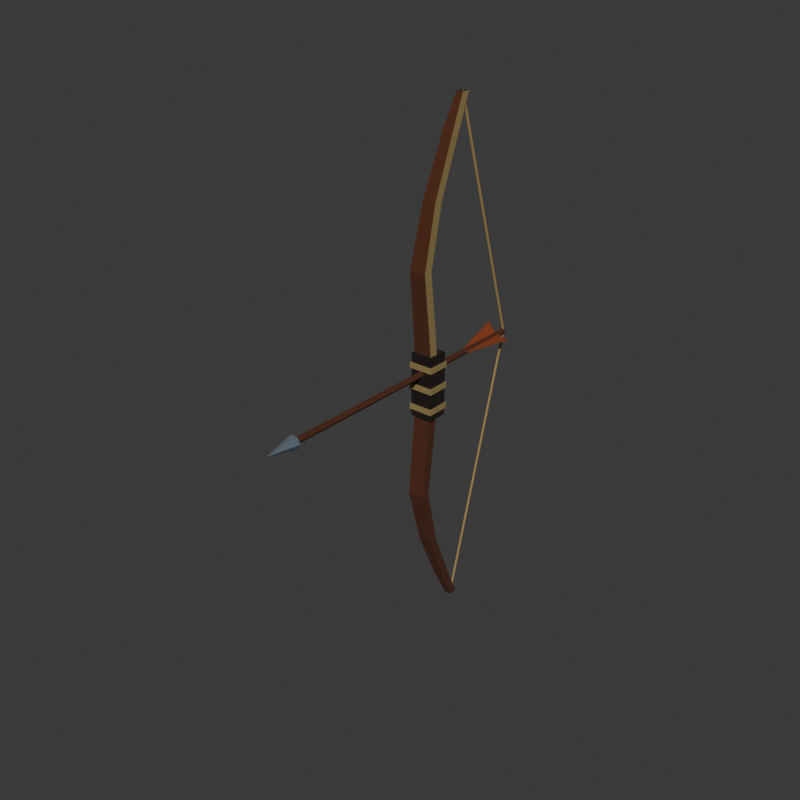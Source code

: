 # Source: bow.blend  (saved by Blender 5.2.44; exported with 4.5.12 LTS)
import bpy
from mathutils import Matrix  # noqa: F401  (used for matrix-valued properties, if any)

bpy.ops.wm.read_factory_settings(use_empty=True)
scene = bpy.context.scene
scene.name = 'Humanoid'

# ---- collections
col_collection = bpy.data.collections.new('Collection'); scene.collection.children.link(col_collection)
col_wardrobe = bpy.data.collections.new('Wardrobe'); scene.collection.children.link(col_wardrobe)

# ---- materials (node trees are filled in below, after node groups)
mat_bowpalette = bpy.data.materials.new('BowPalette')

# ---- material node trees
mat_bowpalette.use_nodes = True; mat_bowpalette.node_tree.nodes.clear()
_N = mat_bowpalette.node_tree.nodes; _L = mat_bowpalette.node_tree.links
n0 = _N.new('ShaderNodeBsdfPrincipled'); n0.name = 'Principled BSDF'; n0.location = (-200, 100)
n0.inputs[2].default_value = 1.0
n0.inputs[10].default_value = 0.005
n1 = _N.new('ShaderNodeOutputMaterial'); n1.name = 'Material Output'; n1.location = (200, 100)
n2 = _N.new('ShaderNodeVertexColor'); n2.name = 'Color Attribute'; n2.location = (0, 0)
n2.layer_name = 'Col'
_L.new(n0.outputs[0], n1.inputs[0])
_L.new(n2.outputs[0], n0.inputs[0])
n1.is_active_output = True

# ---- world
world_world = bpy.data.worlds.new('World'); scene.world = world_world
world_world.use_nodes = True; world_world.node_tree.nodes.clear()
_N = world_world.node_tree.nodes; _L = world_world.node_tree.links
n0 = _N.new('ShaderNodeOutputWorld'); n0.name = 'World Output'; n0.location = (200, 100)
n1 = _N.new('ShaderNodeBackground'); n1.name = 'Background'; n1.location = (-200, 100)
n1.inputs[0].default_value = (0.05088, 0.05088, 0.05088, 1.0)
_L.new(n1.outputs[0], n0.inputs[0])
n0.is_active_output = True
world_world.color = (0.05088, 0.05088, 0.05088)
world_world.sun_shadow_jitter_overblur = 0.0

# ---- meshes
me_bowupper = bpy.data.meshes.new('BowUpper')
me_bowupper.from_pydata([(-0.025, 0.012, 0.0), (0.025, 0.012, 0.0), (0.025, -0.012, 0.0), (-0.025, -0.012, 0.0), (-0.024, -0.001, 0.14), (0.024, -0.001, 0.14), (0.024, -0.025, 0.14), (-0.024, -0.025, 0.14), (-0.022, -0.018, 0.3), (0.022, -0.018, 0.3), (0.022, -0.042, 0.3), (-0.022, -0.042, 0.3), (-0.018, 0.022, 0.46), (0.018, 0.022, 0.46), (0.018, -0.002, 0.46), (-0.018, -0.002, 0.46), (-0.014, 0.087, 0.61), (0.014, 0.087, 0.61), (0.014, 0.063, 0.61), (-0.014, 0.063, 0.61), (-0.009, 0.127, 0.69), (0.009, 0.127, 0.69), (0.009, 0.103, 0.69), (-0.009, 0.103, 0.69)], [], [(3, 0, 1, 2), (20, 23, 22, 21), (0, 4, 5, 1), (1, 5, 6, 2), (2, 6, 7, 3), (3, 7, 4, 0), (4, 8, 9, 5), (5, 9, 10, 6), (6, 10, 11, 7), (7, 11, 8, 4), (8, 12, 13, 9), (9, 13, 14, 10), (10, 14, 15, 11), (11, 15, 12, 8), (12, 16, 17, 13), (13, 17, 18, 14), (14, 18, 19, 15), (15, 19, 16, 12), (16, 20, 21, 17), (17, 21, 22, 18), (18, 22, 23, 19), (19, 23, 20, 16)])
_ca = me_bowupper.color_attributes.new('Col', 'BYTE_COLOR', 'CORNER')
_ca.data.foreach_set('color', [0.07819, 0.01938, 0.003677, 1.0, 0.07819, 0.01938, 0.003677, 1.0, 0.07819, 0.01938, 0.003677, 1.0, 0.07819, 0.01938, 0.003677, 1.0, 0.02217, 0.005605, 0.001821, 1.0, 0.02217, 0.005605, 0.001821, 1.0, 0.02217, 0.005605, 0.001821, 1.0, 0.02217, 0.005605, 0.001821, 1.0, 0.07819, 0.01938, 0.003677, 1.0, 0.07819, 0.01938, 0.003677, 1.0, 0.07819, 0.01938, 0.003677, 1.0, 0.07819, 0.01938, 0.003677, 1.0, 0.2831, 0.2051, 0.07421, 1.0, 0.2831, 0.2051, 0.07421, 1.0, 0.2831, 0.2051, 0.07421, 1.0, 0.2831, 0.2051, 0.07421, 1.0, 0.07819, 0.01938, 0.003677, 1.0, 0.07819, 0.01938, 0.003677, 1.0, 0.07819, 0.01938, 0.003677, 1.0, 0.07819, 0.01938, 0.003677, 1.0, 0.02217, 0.005605, 0.001821, 1.0, 0.02217, 0.005605, 0.001821, 1.0, 0.02217, 0.005605, 0.001821, 1.0, 0.02217, 0.005605, 0.001821, 1.0, 0.07819, 0.01938, 0.003677, 1.0, 0.07819, 0.01938, 0.003677, 1.0, 0.07819, 0.01938, 0.003677, 1.0, 0.07819, 0.01938, 0.003677, 1.0, 0.2831, 0.2051, 0.07421, 1.0, 0.2831, 0.2051, 0.07421, 1.0, 0.2831, 0.2051, 0.07421, 1.0, 0.2831, 0.2051, 0.07421, 1.0, 0.07819, 0.01938, 0.003677, 1.0, 0.07819, 0.01938, 0.003677, 1.0, 0.07819, 0.01938, 0.003677, 1.0, 0.07819, 0.01938, 0.003677, 1.0, 0.02217, 0.005605, 0.001821, 1.0, 0.02217, 0.005605, 0.001821, 1.0, 0.02217, 0.005605, 0.001821, 1.0, 0.02217, 0.005605, 0.001821, 1.0, 0.07819, 0.01938, 0.003677, 1.0, 0.07819, 0.01938, 0.003677, 1.0, 0.07819, 0.01938, 0.003677, 1.0, 0.07819, 0.01938, 0.003677, 1.0, 0.2831, 0.2051, 0.07421, 1.0, 0.2831, 0.2051, 0.07421, 1.0, 0.2831, 0.2051, 0.07421, 1.0, 0.2831, 0.2051, 0.07421, 1.0, 0.07819, 0.01938, 0.003677, 1.0, 0.07819, 0.01938, 0.003677, 1.0, 0.07819, 0.01938, 0.003677, 1.0, 0.07819, 0.01938, 0.003677, 1.0, 0.02217, 0.005605, 0.001821, 1.0, 0.02217, 0.005605, 0.001821, 1.0, 0.02217, 0.005605, 0.001821, 1.0, 0.02217, 0.005605, 0.001821, 1.0, 0.07819, 0.01938, 0.003677, 1.0, 0.07819, 0.01938, 0.003677, 1.0, 0.07819, 0.01938, 0.003677, 1.0, 0.07819, 0.01938, 0.003677, 1.0, 0.2831, 0.2051, 0.07421, 1.0, 0.2831, 0.2051, 0.07421, 1.0, 0.2831, 0.2051, 0.07421, 1.0, 0.2831, 0.2051, 0.07421, 1.0, 0.07819, 0.01938, 0.003677, 1.0, 0.07819, 0.01938, 0.003677, 1.0, 0.07819, 0.01938, 0.003677, 1.0, 0.07819, 0.01938, 0.003677, 1.0, 0.02217, 0.005605, 0.001821, 1.0, 0.02217, 0.005605, 0.001821, 1.0, 0.02217, 0.005605, 0.001821, 1.0, 0.02217, 0.005605, 0.001821, 1.0, 0.07819, 0.01938, 0.003677, 1.0, 0.07819, 0.01938, 0.003677, 1.0, 0.07819, 0.01938, 0.003677, 1.0, 0.07819, 0.01938, 0.003677, 1.0, 0.2831, 0.2051, 0.07421, 1.0, 0.2831, 0.2051, 0.07421, 1.0, 0.2831, 0.2051, 0.07421, 1.0, 0.2831, 0.2051, 0.07421, 1.0, 0.07819, 0.01938, 0.003677, 1.0, 0.07819, 0.01938, 0.003677, 1.0, 0.07819, 0.01938, 0.003677, 1.0, 0.07819, 0.01938, 0.003677, 1.0, 0.02217, 0.005605, 0.001821, 1.0, 0.02217, 0.005605, 0.001821, 1.0, 0.02217, 0.005605, 0.001821, 1.0, 0.02217, 0.005605, 0.001821, 1.0])
me_bowupper.materials.append(mat_bowpalette)
me_bowupper.update()
me_bowlower = bpy.data.meshes.new('BowLower')
me_bowlower.from_pydata([(-0.025, 0.012, 0.0), (0.025, 0.012, 0.0), (0.025, -0.012, 0.0), (-0.025, -0.012, 0.0), (-0.024, -0.001, -0.14), (0.024, -0.001, -0.14), (0.024, -0.025, -0.14), (-0.024, -0.025, -0.14), (-0.022, -0.018, -0.3), (0.022, -0.018, -0.3), (0.022, -0.042, -0.3), (-0.022, -0.042, -0.3), (-0.018, 0.022, -0.46), (0.018, 0.022, -0.46), (0.018, -0.002, -0.46), (-0.018, -0.002, -0.46), (-0.014, 0.087, -0.61), (0.014, 0.087, -0.61), (0.014, 0.063, -0.61), (-0.014, 0.063, -0.61), (-0.009, 0.127, -0.69), (0.009, 0.127, -0.69), (0.009, 0.103, -0.69), (-0.009, 0.103, -0.69)], [], [(3, 2, 1, 0), (20, 21, 22, 23), (0, 1, 5, 4), (1, 2, 6, 5), (2, 3, 7, 6), (3, 0, 4, 7), (4, 5, 9, 8), (5, 6, 10, 9), (6, 7, 11, 10), (7, 4, 8, 11), (8, 9, 13, 12), (9, 10, 14, 13), (10, 11, 15, 14), (11, 8, 12, 15), (12, 13, 17, 16), (13, 14, 18, 17), (14, 15, 19, 18), (15, 12, 16, 19), (16, 17, 21, 20), (17, 18, 22, 21), (18, 19, 23, 22), (19, 16, 20, 23)])
_ca = me_bowlower.color_attributes.new('Col', 'BYTE_COLOR', 'CORNER')
_ca.data.foreach_set('color', [0.07819, 0.01938, 0.003677, 1.0, 0.07819, 0.01938, 0.003677, 1.0, 0.07819, 0.01938, 0.003677, 1.0, 0.07819, 0.01938, 0.003677, 1.0, 0.02217, 0.005605, 0.001821, 1.0, 0.02217, 0.005605, 0.001821, 1.0, 0.02217, 0.005605, 0.001821, 1.0, 0.02217, 0.005605, 0.001821, 1.0, 0.07819, 0.01938, 0.003677, 1.0, 0.07819, 0.01938, 0.003677, 1.0, 0.07819, 0.01938, 0.003677, 1.0, 0.07819, 0.01938, 0.003677, 1.0, 0.07819, 0.01938, 0.003677, 1.0, 0.07819, 0.01938, 0.003677, 1.0, 0.07819, 0.01938, 0.003677, 1.0, 0.07819, 0.01938, 0.003677, 1.0, 0.07819, 0.01938, 0.003677, 1.0, 0.07819, 0.01938, 0.003677, 1.0, 0.07819, 0.01938, 0.003677, 1.0, 0.07819, 0.01938, 0.003677, 1.0, 0.02217, 0.005605, 0.001821, 1.0, 0.02217, 0.005605, 0.001821, 1.0, 0.02217, 0.005605, 0.001821, 1.0, 0.02217, 0.005605, 0.001821, 1.0, 0.07819, 0.01938, 0.003677, 1.0, 0.07819, 0.01938, 0.003677, 1.0, 0.07819, 0.01938, 0.003677, 1.0, 0.07819, 0.01938, 0.003677, 1.0, 0.07819, 0.01938, 0.003677, 1.0, 0.07819, 0.01938, 0.003677, 1.0, 0.07819, 0.01938, 0.003677, 1.0, 0.07819, 0.01938, 0.003677, 1.0, 0.07819, 0.01938, 0.003677, 1.0, 0.07819, 0.01938, 0.003677, 1.0, 0.07819, 0.01938, 0.003677, 1.0, 0.07819, 0.01938, 0.003677, 1.0, 0.02217, 0.005605, 0.001821, 1.0, 0.02217, 0.005605, 0.001821, 1.0, 0.02217, 0.005605, 0.001821, 1.0, 0.02217, 0.005605, 0.001821, 1.0, 0.07819, 0.01938, 0.003677, 1.0, 0.07819, 0.01938, 0.003677, 1.0, 0.07819, 0.01938, 0.003677, 1.0, 0.07819, 0.01938, 0.003677, 1.0, 0.07819, 0.01938, 0.003677, 1.0, 0.07819, 0.01938, 0.003677, 1.0, 0.07819, 0.01938, 0.003677, 1.0, 0.07819, 0.01938, 0.003677, 1.0, 0.07819, 0.01938, 0.003677, 1.0, 0.07819, 0.01938, 0.003677, 1.0, 0.07819, 0.01938, 0.003677, 1.0, 0.07819, 0.01938, 0.003677, 1.0, 0.02217, 0.005605, 0.001821, 1.0, 0.02217, 0.005605, 0.001821, 1.0, 0.02217, 0.005605, 0.001821, 1.0, 0.02217, 0.005605, 0.001821, 1.0, 0.07819, 0.01938, 0.003677, 1.0, 0.07819, 0.01938, 0.003677, 1.0, 0.07819, 0.01938, 0.003677, 1.0, 0.07819, 0.01938, 0.003677, 1.0, 0.07819, 0.01938, 0.003677, 1.0, 0.07819, 0.01938, 0.003677, 1.0, 0.07819, 0.01938, 0.003677, 1.0, 0.07819, 0.01938, 0.003677, 1.0, 0.07819, 0.01938, 0.003677, 1.0, 0.07819, 0.01938, 0.003677, 1.0, 0.07819, 0.01938, 0.003677, 1.0, 0.07819, 0.01938, 0.003677, 1.0, 0.02217, 0.005605, 0.001821, 1.0, 0.02217, 0.005605, 0.001821, 1.0, 0.02217, 0.005605, 0.001821, 1.0, 0.02217, 0.005605, 0.001821, 1.0, 0.07819, 0.01938, 0.003677, 1.0, 0.07819, 0.01938, 0.003677, 1.0, 0.07819, 0.01938, 0.003677, 1.0, 0.07819, 0.01938, 0.003677, 1.0, 0.07819, 0.01938, 0.003677, 1.0, 0.07819, 0.01938, 0.003677, 1.0, 0.07819, 0.01938, 0.003677, 1.0, 0.07819, 0.01938, 0.003677, 1.0, 0.07819, 0.01938, 0.003677, 1.0, 0.07819, 0.01938, 0.003677, 1.0, 0.07819, 0.01938, 0.003677, 1.0, 0.07819, 0.01938, 0.003677, 1.0, 0.02217, 0.005605, 0.001821, 1.0, 0.02217, 0.005605, 0.001821, 1.0, 0.02217, 0.005605, 0.001821, 1.0, 0.02217, 0.005605, 0.001821, 1.0])
me_bowlower.materials.append(mat_bowpalette)
me_bowlower.update()
me_bowgrip = bpy.data.meshes.new('BowGrip')
me_bowgrip.from_pydata([(-0.03, 0.03, -0.085), (0.03, 0.03, -0.085), (0.03, 0.03, 0.085), (-0.03, 0.03, 0.085), (-0.03, -0.025, -0.085), (0.03, -0.025, -0.085), (0.03, -0.025, 0.085), (-0.03, -0.025, 0.085), (-0.033, 0.033, -0.067), (0.033, 0.033, -0.067), (0.033, 0.033, -0.052), (-0.033, 0.033, -0.052), (-0.033, -0.028, -0.067), (0.033, -0.028, -0.067), (0.033, -0.028, -0.052), (-0.033, -0.028, -0.052), (-0.033, 0.033, -0.011), (0.033, 0.033, -0.011), (0.033, 0.033, 0.004), (-0.033, 0.033, 0.004), (-0.033, -0.028, -0.011), (0.033, -0.028, -0.011), (0.033, -0.028, 0.004), (-0.033, -0.028, 0.004), (-0.033, 0.033, 0.045), (0.033, 0.033, 0.045), (0.033, 0.033, 0.06), (-0.033, 0.033, 0.06), (-0.033, -0.028, 0.045), (0.033, -0.028, 0.045), (0.033, -0.028, 0.06), (-0.033, -0.028, 0.06)], [], [(0, 3, 2, 1), (4, 5, 6, 7), (0, 1, 5, 4), (2, 3, 7, 6), (3, 0, 4, 7), (1, 2, 6, 5), (8, 11, 10, 9), (12, 13, 14, 15), (8, 9, 13, 12), (10, 11, 15, 14), (11, 8, 12, 15), (9, 10, 14, 13), (16, 19, 18, 17), (20, 21, 22, 23), (16, 17, 21, 20), (18, 19, 23, 22), (19, 16, 20, 23), (17, 18, 22, 21), (24, 27, 26, 25), (28, 29, 30, 31), (24, 25, 29, 28), (26, 27, 31, 30), (27, 24, 28, 31), (25, 26, 30, 29)])
_ca = me_bowgrip.color_attributes.new('Col', 'BYTE_COLOR', 'CORNER')
_ca.data.foreach_set('color', [0.006512, 0.002732, 0.001214, 1.0, 0.006512, 0.002732, 0.001214, 1.0, 0.006512, 0.002732, 0.001214, 1.0, 0.006512, 0.002732, 0.001214, 1.0, 0.006512, 0.002732, 0.001214, 1.0, 0.006512, 0.002732, 0.001214, 1.0, 0.006512, 0.002732, 0.001214, 1.0, 0.006512, 0.002732, 0.001214, 1.0, 0.006512, 0.002732, 0.001214, 1.0, 0.006512, 0.002732, 0.001214, 1.0, 0.006512, 0.002732, 0.001214, 1.0, 0.006512, 0.002732, 0.001214, 1.0, 0.006512, 0.002732, 0.001214, 1.0, 0.006512, 0.002732, 0.001214, 1.0, 0.006512, 0.002732, 0.001214, 1.0, 0.006512, 0.002732, 0.001214, 1.0, 0.006512, 0.002732, 0.001214, 1.0, 0.006512, 0.002732, 0.001214, 1.0, 0.006512, 0.002732, 0.001214, 1.0, 0.006512, 0.002732, 0.001214, 1.0, 0.006512, 0.002732, 0.001214, 1.0, 0.006512, 0.002732, 0.001214, 1.0, 0.006512, 0.002732, 0.001214, 1.0, 0.006512, 0.002732, 0.001214, 1.0, 0.2831, 0.2051, 0.07421, 1.0, 0.2831, 0.2051, 0.07421, 1.0, 0.2831, 0.2051, 0.07421, 1.0, 0.2831, 0.2051, 0.07421, 1.0, 0.2831, 0.2051, 0.07421, 1.0, 0.2831, 0.2051, 0.07421, 1.0, 0.2831, 0.2051, 0.07421, 1.0, 0.2831, 0.2051, 0.07421, 1.0, 0.2831, 0.2051, 0.07421, 1.0, 0.2831, 0.2051, 0.07421, 1.0, 0.2831, 0.2051, 0.07421, 1.0, 0.2831, 0.2051, 0.07421, 1.0, 0.2831, 0.2051, 0.07421, 1.0, 0.2831, 0.2051, 0.07421, 1.0, 0.2831, 0.2051, 0.07421, 1.0, 0.2831, 0.2051, 0.07421, 1.0, 0.2831, 0.2051, 0.07421, 1.0, 0.2831, 0.2051, 0.07421, 1.0, 0.2831, 0.2051, 0.07421, 1.0, 0.2831, 0.2051, 0.07421, 1.0, 0.2831, 0.2051, 0.07421, 1.0, 0.2831, 0.2051, 0.07421, 1.0, 0.2831, 0.2051, 0.07421, 1.0, 0.2831, 0.2051, 0.07421, 1.0, 0.2831, 0.2051, 0.07421, 1.0, 0.2831, 0.2051, 0.07421, 1.0, 0.2831, 0.2051, 0.07421, 1.0, 0.2831, 0.2051, 0.07421, 1.0, 0.2831, 0.2051, 0.07421, 1.0, 0.2831, 0.2051, 0.07421, 1.0, 0.2831, 0.2051, 0.07421, 1.0, 0.2831, 0.2051, 0.07421, 1.0, 0.2831, 0.2051, 0.07421, 1.0, 0.2831, 0.2051, 0.07421, 1.0, 0.2831, 0.2051, 0.07421, 1.0, 0.2831, 0.2051, 0.07421, 1.0, 0.2831, 0.2051, 0.07421, 1.0, 0.2831, 0.2051, 0.07421, 1.0, 0.2831, 0.2051, 0.07421, 1.0, 0.2831, 0.2051, 0.07421, 1.0, 0.2831, 0.2051, 0.07421, 1.0, 0.2831, 0.2051, 0.07421, 1.0, 0.2831, 0.2051, 0.07421, 1.0, 0.2831, 0.2051, 0.07421, 1.0, 0.2831, 0.2051, 0.07421, 1.0, 0.2831, 0.2051, 0.07421, 1.0, 0.2831, 0.2051, 0.07421, 1.0, 0.2831, 0.2051, 0.07421, 1.0, 0.2831, 0.2051, 0.07421, 1.0, 0.2831, 0.2051, 0.07421, 1.0, 0.2831, 0.2051, 0.07421, 1.0, 0.2831, 0.2051, 0.07421, 1.0, 0.2831, 0.2051, 0.07421, 1.0, 0.2831, 0.2051, 0.07421, 1.0, 0.2831, 0.2051, 0.07421, 1.0, 0.2831, 0.2051, 0.07421, 1.0, 0.2831, 0.2051, 0.07421, 1.0, 0.2831, 0.2051, 0.07421, 1.0, 0.2831, 0.2051, 0.07421, 1.0, 0.2831, 0.2051, 0.07421, 1.0, 0.2831, 0.2051, 0.07421, 1.0, 0.2831, 0.2051, 0.07421, 1.0, 0.2831, 0.2051, 0.07421, 1.0, 0.2831, 0.2051, 0.07421, 1.0, 0.2831, 0.2051, 0.07421, 1.0, 0.2831, 0.2051, 0.07421, 1.0, 0.2831, 0.2051, 0.07421, 1.0, 0.2831, 0.2051, 0.07421, 1.0, 0.2831, 0.2051, 0.07421, 1.0, 0.2831, 0.2051, 0.07421, 1.0, 0.2831, 0.2051, 0.07421, 1.0, 0.2831, 0.2051, 0.07421, 1.0])
me_bowgrip.materials.append(mat_bowpalette)
me_bowgrip.update()
me_bowstringupper = bpy.data.meshes.new('BowStringUpper')
me_bowstringupper.from_pydata([(-0.002, 0.002, 0.0), (0.002, 0.002, 0.0), (0.002, 0.002, 1.0), (-0.002, 0.002, 1.0), (-0.002, -0.002, 0.0), (0.002, -0.002, 0.0), (0.002, -0.002, 1.0), (-0.002, -0.002, 1.0)], [], [(0, 3, 2, 1), (4, 5, 6, 7), (0, 1, 5, 4), (2, 3, 7, 6), (3, 0, 4, 7), (1, 2, 6, 5)])
_ca = me_bowstringupper.color_attributes.new('Col', 'BYTE_COLOR', 'CORNER')
_ca.data.foreach_set('color', [0.4179, 0.2747, 0.0999, 1.0, 0.4179, 0.2747, 0.0999, 1.0, 0.4179, 0.2747, 0.0999, 1.0, 0.4179, 0.2747, 0.0999, 1.0, 0.4179, 0.2747, 0.0999, 1.0, 0.4179, 0.2747, 0.0999, 1.0, 0.4179, 0.2747, 0.0999, 1.0, 0.4179, 0.2747, 0.0999, 1.0, 0.4179, 0.2747, 0.0999, 1.0, 0.4179, 0.2747, 0.0999, 1.0, 0.4179, 0.2747, 0.0999, 1.0, 0.4179, 0.2747, 0.0999, 1.0, 0.4179, 0.2747, 0.0999, 1.0, 0.4179, 0.2747, 0.0999, 1.0, 0.4179, 0.2747, 0.0999, 1.0, 0.4179, 0.2747, 0.0999, 1.0, 0.4179, 0.2747, 0.0999, 1.0, 0.4179, 0.2747, 0.0999, 1.0, 0.4179, 0.2747, 0.0999, 1.0, 0.4179, 0.2747, 0.0999, 1.0, 0.4179, 0.2747, 0.0999, 1.0, 0.4179, 0.2747, 0.0999, 1.0, 0.4179, 0.2747, 0.0999, 1.0, 0.4179, 0.2747, 0.0999, 1.0])
me_bowstringupper.materials.append(mat_bowpalette)
me_bowstringupper.update()
me_bowstringlower = bpy.data.meshes.new('BowStringLower')
me_bowstringlower.from_pydata([(-0.002, 0.002, 0.0), (0.002, 0.002, 0.0), (0.002, 0.002, 1.0), (-0.002, 0.002, 1.0), (-0.002, -0.002, 0.0), (0.002, -0.002, 0.0), (0.002, -0.002, 1.0), (-0.002, -0.002, 1.0)], [], [(0, 3, 2, 1), (4, 5, 6, 7), (0, 1, 5, 4), (2, 3, 7, 6), (3, 0, 4, 7), (1, 2, 6, 5)])
_ca = me_bowstringlower.color_attributes.new('Col', 'BYTE_COLOR', 'CORNER')
_ca.data.foreach_set('color', [0.4179, 0.2747, 0.0999, 1.0, 0.4179, 0.2747, 0.0999, 1.0, 0.4179, 0.2747, 0.0999, 1.0, 0.4179, 0.2747, 0.0999, 1.0, 0.4179, 0.2747, 0.0999, 1.0, 0.4179, 0.2747, 0.0999, 1.0, 0.4179, 0.2747, 0.0999, 1.0, 0.4179, 0.2747, 0.0999, 1.0, 0.4179, 0.2747, 0.0999, 1.0, 0.4179, 0.2747, 0.0999, 1.0, 0.4179, 0.2747, 0.0999, 1.0, 0.4179, 0.2747, 0.0999, 1.0, 0.4179, 0.2747, 0.0999, 1.0, 0.4179, 0.2747, 0.0999, 1.0, 0.4179, 0.2747, 0.0999, 1.0, 0.4179, 0.2747, 0.0999, 1.0, 0.4179, 0.2747, 0.0999, 1.0, 0.4179, 0.2747, 0.0999, 1.0, 0.4179, 0.2747, 0.0999, 1.0, 0.4179, 0.2747, 0.0999, 1.0, 0.4179, 0.2747, 0.0999, 1.0, 0.4179, 0.2747, 0.0999, 1.0, 0.4179, 0.2747, 0.0999, 1.0, 0.4179, 0.2747, 0.0999, 1.0])
me_bowstringlower.materials.append(mat_bowpalette)
me_bowstringlower.update()
me_nockedarrow = bpy.data.meshes.new('NockedArrow')
me_nockedarrow.from_pydata([(0.008, 0.0, 0.0), (0.004, 0.0, 0.006928), (-0.004, 0.0, 0.006928), (-0.008, 0.0, 9.797e-19), (-0.004, 0.0, -0.006928), (0.004, 0.0, -0.006928), (0.008, -0.77, 0.0), (0.004, -0.77, 0.006928), (-0.004, -0.77, 0.006928), (-0.008, -0.77, 9.797e-19), (-0.004, -0.77, -0.006928), (0.004, -0.77, -0.006928), (0.018, -0.78, 0.0), (0.009, -0.78, 0.01559), (-0.009, -0.78, 0.01559), (-0.018, -0.78, 2.204e-18), (-0.009, -0.78, -0.01559), (0.009, -0.78, -0.01559), (0.0008, -0.86, 0.0), (0.0004, -0.86, 0.0006928), (-0.0004, -0.86, 0.0006928), (-0.0008, -0.86, 9.797e-20), (-0.0004, -0.86, -0.0006928), (0.0004, -0.86, -0.0006928), (0.006, -0.035, -0.002), (0.04, -0.04, -0.002), (0.008, -0.17, -0.002), (0.006, -0.035, 0.002), (0.04, -0.04, 0.002), (0.008, -0.17, 0.002), (-0.001268, -0.035, 0.006196), (-0.01827, -0.04, 0.03564), (-0.002268, -0.17, 0.007928), (-0.004732, -0.035, 0.004196), (-0.02173, -0.04, 0.03364), (-0.005732, -0.17, 0.005928), (-0.004732, -0.035, -0.004196), (-0.02173, -0.04, -0.03364), (-0.005732, -0.17, -0.005928), (-0.001268, -0.035, -0.006196), (-0.01827, -0.04, -0.03564), (-0.002268, -0.17, -0.007928)], [], [(5, 4, 3, 2, 1, 0), (0, 1, 7, 6), (1, 2, 8, 7), (2, 3, 9, 8), (3, 4, 10, 9), (4, 5, 11, 10), (5, 0, 6, 11), (6, 7, 13, 12), (7, 8, 14, 13), (8, 9, 15, 14), (9, 10, 16, 15), (10, 11, 17, 16), (11, 6, 12, 17), (12, 13, 19, 18), (13, 14, 20, 19), (14, 15, 21, 20), (15, 16, 22, 21), (16, 17, 23, 22), (17, 12, 18, 23), (18, 19, 20, 21, 22, 23), (24, 25, 26), (27, 29, 28), (24, 27, 28, 25), (25, 28, 29, 26), (26, 29, 27, 24), (30, 31, 32), (33, 35, 34), (30, 33, 34, 31), (31, 34, 35, 32), (32, 35, 33, 30), (36, 37, 38), (39, 41, 40), (36, 39, 40, 37), (37, 40, 41, 38), (38, 41, 39, 36)])
_ca = me_nockedarrow.color_attributes.new('Col', 'BYTE_COLOR', 'CORNER')
_ca.data.foreach_set('color', [0.2831, 0.2051, 0.07421, 1.0, 0.2831, 0.2051, 0.07421, 1.0, 0.2831, 0.2051, 0.07421, 1.0, 0.2831, 0.2051, 0.07421, 1.0, 0.2831, 0.2051, 0.07421, 1.0, 0.2831, 0.2051, 0.07421, 1.0, 0.07819, 0.01938, 0.003677, 1.0, 0.07819, 0.01938, 0.003677, 1.0, 0.07819, 0.01938, 0.003677, 1.0, 0.07819, 0.01938, 0.003677, 1.0, 0.07819, 0.01938, 0.003677, 1.0, 0.07819, 0.01938, 0.003677, 1.0, 0.07819, 0.01938, 0.003677, 1.0, 0.07819, 0.01938, 0.003677, 1.0, 0.07819, 0.01938, 0.003677, 1.0, 0.07819, 0.01938, 0.003677, 1.0, 0.07819, 0.01938, 0.003677, 1.0, 0.07819, 0.01938, 0.003677, 1.0, 0.07819, 0.01938, 0.003677, 1.0, 0.07819, 0.01938, 0.003677, 1.0, 0.07819, 0.01938, 0.003677, 1.0, 0.07819, 0.01938, 0.003677, 1.0, 0.07819, 0.01938, 0.003677, 1.0, 0.07819, 0.01938, 0.003677, 1.0, 0.07819, 0.01938, 0.003677, 1.0, 0.07819, 0.01938, 0.003677, 1.0, 0.07819, 0.01938, 0.003677, 1.0, 0.07819, 0.01938, 0.003677, 1.0, 0.07819, 0.01938, 0.003677, 1.0, 0.07819, 0.01938, 0.003677, 1.0, 0.0999, 0.1329, 0.162, 1.0, 0.0999, 0.1329, 0.162, 1.0, 0.0999, 0.1329, 0.162, 1.0, 0.0999, 0.1329, 0.162, 1.0, 0.0999, 0.1329, 0.162, 1.0, 0.0999, 0.1329, 0.162, 1.0, 0.0999, 0.1329, 0.162, 1.0, 0.0999, 0.1329, 0.162, 1.0, 0.0999, 0.1329, 0.162, 1.0, 0.0999, 0.1329, 0.162, 1.0, 0.0999, 0.1329, 0.162, 1.0, 0.0999, 0.1329, 0.162, 1.0, 0.0999, 0.1329, 0.162, 1.0, 0.0999, 0.1329, 0.162, 1.0, 0.0999, 0.1329, 0.162, 1.0, 0.0999, 0.1329, 0.162, 1.0, 0.0999, 0.1329, 0.162, 1.0, 0.0999, 0.1329, 0.162, 1.0, 0.0999, 0.1329, 0.162, 1.0, 0.0999, 0.1329, 0.162, 1.0, 0.0999, 0.1329, 0.162, 1.0, 0.0999, 0.1329, 0.162, 1.0, 0.0999, 0.1329, 0.162, 1.0, 0.0999, 0.1329, 0.162, 1.0, 0.0999, 0.1329, 0.162, 1.0, 0.0999, 0.1329, 0.162, 1.0, 0.0999, 0.1329, 0.162, 1.0, 0.0999, 0.1329, 0.162, 1.0, 0.0999, 0.1329, 0.162, 1.0, 0.0999, 0.1329, 0.162, 1.0, 0.0999, 0.1329, 0.162, 1.0, 0.0999, 0.1329, 0.162, 1.0, 0.0999, 0.1329, 0.162, 1.0, 0.0999, 0.1329, 0.162, 1.0, 0.0999, 0.1329, 0.162, 1.0, 0.0999, 0.1329, 0.162, 1.0, 0.0999, 0.1329, 0.162, 1.0, 0.0999, 0.1329, 0.162, 1.0, 0.0999, 0.1329, 0.162, 1.0, 0.0999, 0.1329, 0.162, 1.0, 0.0999, 0.1329, 0.162, 1.0, 0.0999, 0.1329, 0.162, 1.0, 0.0999, 0.1329, 0.162, 1.0, 0.0999, 0.1329, 0.162, 1.0, 0.0999, 0.1329, 0.162, 1.0, 0.0999, 0.1329, 0.162, 1.0, 0.0999, 0.1329, 0.162, 1.0, 0.0999, 0.1329, 0.162, 1.0, 0.0999, 0.1329, 0.162, 1.0, 0.0999, 0.1329, 0.162, 1.0, 0.0999, 0.1329, 0.162, 1.0, 0.0999, 0.1329, 0.162, 1.0, 0.0999, 0.1329, 0.162, 1.0, 0.0999, 0.1329, 0.162, 1.0, 0.2423, 0.04667, 0.008568, 1.0, 0.2423, 0.04667, 0.008568, 1.0, 0.2423, 0.04667, 0.008568, 1.0, 0.2423, 0.04667, 0.008568, 1.0, 0.2423, 0.04667, 0.008568, 1.0, 0.2423, 0.04667, 0.008568, 1.0, 0.2423, 0.04667, 0.008568, 1.0, 0.2423, 0.04667, 0.008568, 1.0, 0.2423, 0.04667, 0.008568, 1.0, 0.2423, 0.04667, 0.008568, 1.0, 0.2423, 0.04667, 0.008568, 1.0, 0.2423, 0.04667, 0.008568, 1.0, 0.2423, 0.04667, 0.008568, 1.0, 0.2423, 0.04667, 0.008568, 1.0, 0.2423, 0.04667, 0.008568, 1.0, 0.2423, 0.04667, 0.008568, 1.0, 0.2423, 0.04667, 0.008568, 1.0, 0.2423, 0.04667, 0.008568, 1.0, 0.2423, 0.04667, 0.008568, 1.0, 0.2423, 0.04667, 0.008568, 1.0, 0.2423, 0.04667, 0.008568, 1.0, 0.2423, 0.04667, 0.008568, 1.0, 0.2423, 0.04667, 0.008568, 1.0, 0.2423, 0.04667, 0.008568, 1.0, 0.2423, 0.04667, 0.008568, 1.0, 0.2423, 0.04667, 0.008568, 1.0, 0.2423, 0.04667, 0.008568, 1.0, 0.2423, 0.04667, 0.008568, 1.0, 0.2423, 0.04667, 0.008568, 1.0, 0.2423, 0.04667, 0.008568, 1.0, 0.2423, 0.04667, 0.008568, 1.0, 0.2423, 0.04667, 0.008568, 1.0, 0.2423, 0.04667, 0.008568, 1.0, 0.2423, 0.04667, 0.008568, 1.0, 0.2423, 0.04667, 0.008568, 1.0, 0.2423, 0.04667, 0.008568, 1.0, 0.2423, 0.04667, 0.008568, 1.0, 0.2423, 0.04667, 0.008568, 1.0, 0.2423, 0.04667, 0.008568, 1.0, 0.2423, 0.04667, 0.008568, 1.0, 0.2423, 0.04667, 0.008568, 1.0, 0.2423, 0.04667, 0.008568, 1.0, 0.2423, 0.04667, 0.008568, 1.0, 0.2423, 0.04667, 0.008568, 1.0, 0.2423, 0.04667, 0.008568, 1.0, 0.2423, 0.04667, 0.008568, 1.0, 0.2423, 0.04667, 0.008568, 1.0, 0.2423, 0.04667, 0.008568, 1.0, 0.2423, 0.04667, 0.008568, 1.0, 0.2423, 0.04667, 0.008568, 1.0, 0.2423, 0.04667, 0.008568, 1.0, 0.2423, 0.04667, 0.008568, 1.0, 0.2423, 0.04667, 0.008568, 1.0, 0.2423, 0.04667, 0.008568, 1.0])
me_nockedarrow.materials.append(mat_bowpalette)
me_nockedarrow.update()

# ---- objects
ob_bow = bpy.data.objects.new('Bow', None)
ob_bowupper = bpy.data.objects.new('BowUpper', me_bowupper)
ob_bowtipupper = bpy.data.objects.new('BowTipUpper', None)
ob_bowlower = bpy.data.objects.new('BowLower', me_bowlower)
ob_bowtiplower = bpy.data.objects.new('BowTipLower', None)
ob_bowgrip = bpy.data.objects.new('BowGrip', me_bowgrip)
ob_bowstringupper = bpy.data.objects.new('BowStringUpper', me_bowstringupper)
ob_bowstringlower = bpy.data.objects.new('BowStringLower', me_bowstringlower)
ob_nockedarrow = bpy.data.objects.new('NockedArrow', me_nockedarrow)
ob_arrowrelease = bpy.data.objects.new('ArrowRelease', None)

# ---- transforms, parenting, visibility, modifiers, constraints
ob_bow.location = (0.0, 0.0, 0.0)
ob_bowupper.parent = ob_bow
ob_bowupper.location = (0.0, 0.0, 0.0)
ob_bowtipupper.parent = ob_bowupper
ob_bowtipupper.location = (0.0, 0.115, 0.69)
ob_bowlower.parent = ob_bow
ob_bowlower.location = (0.0, 0.0, 0.0)
ob_bowtiplower.parent = ob_bowlower
ob_bowtiplower.location = (0.0, 0.115, -0.69)
ob_bowgrip.parent = ob_bow
ob_bowgrip.location = (0.0, 0.0, 0.0)
ob_bowstringupper.parent = ob_bow
ob_bowstringupper.location = (8.338e-08, 0.32, 0.035)
ob_bowstringupper.rotation_mode = 'QUATERNION'
ob_bowstringupper.rotation_quaternion = (0.9885, 0.1511, -6.145e-08, -0.0)
ob_bowstringupper.scale = (1.0, 1.0, 0.6863)
ob_bowstringlower.parent = ob_bow
ob_bowstringlower.location = (8.338e-08, 0.32, 0.035)
ob_bowstringlower.rotation_mode = 'QUATERNION'
ob_bowstringlower.rotation_quaternion = (0.1373, 0.9905, -4.029e-07, -0.0)
ob_bowstringlower.scale = (1.0, 1.0, 0.7534)
ob_nockedarrow.parent = ob_bow
ob_nockedarrow.location = (8.338e-08, 0.32, 0.035)
ob_arrowrelease.parent = ob_bow
ob_arrowrelease.location = (-6.779e-08, 0.75, 0.035)

# ---- collection membership
scene.collection.objects.link(ob_bow)
scene.collection.objects.link(ob_bowupper)
scene.collection.objects.link(ob_bowtipupper)
scene.collection.objects.link(ob_bowlower)
scene.collection.objects.link(ob_bowtiplower)
scene.collection.objects.link(ob_bowgrip)
scene.collection.objects.link(ob_bowstringupper)
scene.collection.objects.link(ob_bowstringlower)
scene.collection.objects.link(ob_nockedarrow)
scene.collection.objects.link(ob_arrowrelease)

# ---- scene / render settings (as saved in the file)
scene.frame_start = 0; scene.frame_end = 48; scene.frame_set(0)
scene.render.engine = 'CYCLES'
scene.render.resolution_x = 380
scene.render.resolution_y = 380
scene.render.bake_bias = 0.0
scene.render.bake_samples = 0
scene.render.compositor_device = 'GPU'
scene.cycles.samples = 1
scene.eevee.use_volume_custom_range = False
scene.eevee.fast_gi_thickness_near = 0.1
scene.eevee.fast_gi_thickness_far = 0.0
scene.eevee.ray_tracing_options.screen_trace_thickness = 0.1
bpy.context.view_layer.update()

# ---- added for rendering (the .blend has no active camera and no usable light): camera, sun
cam_auto = bpy.data.cameras.new('AutoCamera')
cam_auto.lens = 50.0
cam_auto.sensor_width = 36.0
cam_auto.clip_end = 1000.0
ob_auto_camera = bpy.data.objects.new('AutoCamera', cam_auto)
scene.collection.objects.link(ob_auto_camera)
ob_auto_camera.location = (1.5113, -1.9184, 1.20627)
ob_auto_camera.rotation_euler = (1.09748, -7.21219e-08, 0.694738)
scene.camera = ob_auto_camera
light_auto_sun = bpy.data.lights.new('AutoSun', 'SUN')
light_auto_sun.energy = 3.0
light_auto_sun.angle = 0.0523599
ob_auto_sun = bpy.data.objects.new('AutoSun', light_auto_sun)
scene.collection.objects.link(ob_auto_sun)
ob_auto_sun.rotation_euler = (0.872665, 0.174533, 0.523599)
bpy.context.view_layer.update()
